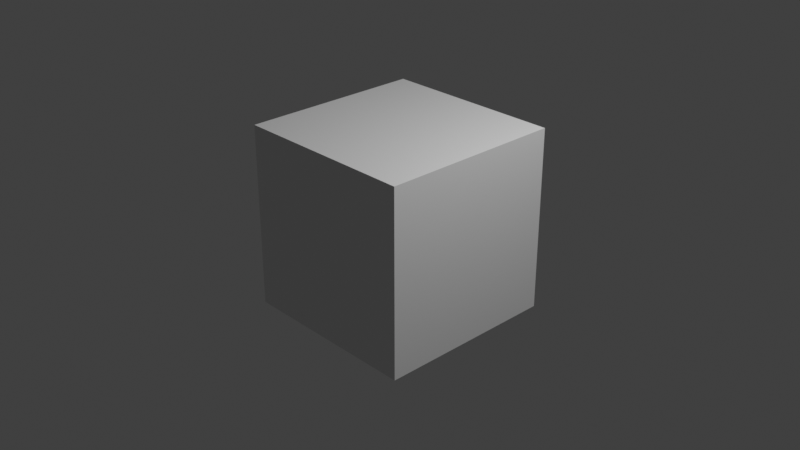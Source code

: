 # Source: TSave.blend  (saved by Blender 2.83.19; exported with 4.5.12 LTS)
import bpy
from mathutils import Matrix  # noqa: F401  (used for matrix-valued properties, if any)

bpy.ops.wm.read_factory_settings(use_empty=True)
scene = bpy.context.scene
scene.name = 'Scene'

# ---- collections
col_collection = bpy.data.collections.new('Collection'); scene.collection.children.link(col_collection)
col_ww_sfx_nodes = bpy.data.collections.new('ww SFX_Nodes'); scene.collection.children.link(col_ww_sfx_nodes)
col_linrail = bpy.data.collections.new('linrail'); col_ww_sfx_nodes.children.link(col_linrail)

# ---- materials (node trees are filled in below, after node groups)
mat_material = bpy.data.materials.new('Material')
mat_material.alpha_threshold = 0.0
mat_material.use_transparent_shadow = False
mat_material.line_color = (0.0, 0.0, 0.0, 1.0)

# ---- material node trees
mat_material.use_nodes = True; mat_material.node_tree.nodes.clear()
_N = mat_material.node_tree.nodes; _L = mat_material.node_tree.links
n0 = _N.new('ShaderNodeOutputMaterial'); n0.name = 'Material Output'; n0.location = (300, 300)
n1 = _N.new('ShaderNodeBsdfPrincipled'); n1.name = 'Principled BSDF'; n1.location = (10, 300)
n1.distribution = 'GGX'
n1.subsurface_method = 'BURLEY'
n1.inputs[2].default_value = 0.4
n1.inputs[3].default_value = 1.45
n1.inputs[27].default_value = (0.0, 0.0, 0.0, 1.0)
n1.inputs[28].default_value = 1.0
_L.new(n1.outputs[0], n0.inputs[0])
n0.is_active_output = True

# ---- world
world_world = bpy.data.worlds.new('World'); scene.world = world_world
world_world.use_nodes = True; world_world.node_tree.nodes.clear()
_N = world_world.node_tree.nodes; _L = world_world.node_tree.links
n0 = _N.new('ShaderNodeOutputWorld'); n0.name = 'World Output'; n0.location = (300, 300)
n1 = _N.new('ShaderNodeBackground'); n1.name = 'Background'; n1.location = (10, 300)
n1.inputs[0].default_value = (0.05088, 0.05088, 0.05088, 1.0)
_L.new(n1.outputs[0], n0.inputs[0])
n0.is_active_output = True
world_world.color = (0.05088, 0.05088, 0.05088)
world_world.use_sun_shadow = False
world_world.sun_shadow_jitter_overblur = 0.0

# ---- cameras
cam_camera = bpy.data.cameras.new('Camera')
cam_camera.clip_end = 100.0
cam_camera.ortho_scale = 7.314

# ---- lights
light_light = bpy.data.lights.new('Light', 'POINT')
light_light.transmission_factor = 0.0
light_light.energy = 1000.0
light_light.shadow_soft_size = 0.1
light_light.shadow_maximum_resolution = 0.006
light_light.use_absolute_resolution = True

# ---- meshes
me_cube = bpy.data.meshes.new('Cube')
me_cube.from_pydata([(1.0, 1.0, 1.0), (1.0, 1.0, -1.0), (1.0, -1.0, 1.0), (1.0, -1.0, -1.0), (-1.0, 1.0, 1.0), (-1.0, 1.0, -1.0), (-1.0, -1.0, 1.0), (-1.0, -1.0, -1.0)], [], [(0, 4, 6, 2), (3, 2, 6, 7), (7, 6, 4, 5), (5, 1, 3, 7), (1, 0, 2, 3), (5, 4, 0, 1)])
_uv = me_cube.uv_layers.new(name='UVMap')
_uv.uv.foreach_set('vector', [0.625, 0.5, 0.875, 0.5, 0.875, 0.75, 0.625, 0.75, 0.375, 0.75, 0.625, 0.75, 0.625, 1.0, 0.375, 1.0, 0.375, 0.0, 0.625, 0.0, 0.625, 0.25, 0.375, 0.25, 0.125, 0.5, 0.375, 0.5, 0.375, 0.75, 0.125, 0.75, 0.375, 0.5, 0.625, 0.5, 0.625, 0.75, 0.375, 0.75, 0.375, 0.25, 0.625, 0.25, 0.625, 0.5, 0.375, 0.5])
me_cube.materials.append(mat_material)
me_cube.use_remesh_preserve_volume = False
me_cube.use_remesh_preserve_attributes = False
me_cube.use_mirror_vertex_groups = False
me_cube.update()

# ---- curves / text
cu_crv = bpy.data.curves.new('crv', 'CURVE')
cu_crv.dimensions = '3D'
_sp = cu_crv.splines.new('POLY'); _sp.points.add(12)
_sp.points.foreach_set('co', [0.01, 0.02, 0.0, 1.0, 0.06, 0.06, 0.0, 1.0, 0.02, 0.01, 0.0, 1.0, 0.02, -0.01, 0.0, 1.0, 0.06, -0.06, 0.0, 1.0, 0.01, -0.02, 0.0, 1.0, -0.01, -0.02, 0.0, 1.0, -0.06, -0.06, 0.0, 1.0, -0.02, -0.01, 0.0, 1.0, -0.02, 0.01, 0.0, 1.0, -0.06, 0.06, 0.0, 1.0, -0.01, 0.02, 0.0, 1.0, 0.01, 0.02, 0.0, 1.0])
cu_crv.use_path_clamp = True
cu_crv.fill_mode = 'FULL'
cu_linrail_path = bpy.data.curves.new('linrail_path', 'CURVE')
cu_linrail_path.dimensions = '3D'
_sp = cu_linrail_path.splines.new('POLY'); _sp.points.add(1)
_sp.points.foreach_set('co', [0.0, 0.0, 0.0, 1.0, 0.0, 0.0, 0.0, 1.0])
cu_linrail_path.use_path = True
cu_linrail_path.use_path_clamp = True
cu_linrail_path.bevel_mode = 'OBJECT'
cu_linrail_path.fill_mode = 'FULL'

# ---- objects
ob_cube = bpy.data.objects.new('Cube', me_cube)
ob_light = bpy.data.objects.new('Light', light_light)
ob_camera = bpy.data.objects.new('Camera', cam_camera)
ob_simplecue_data = bpy.data.objects.new('simplecue_Data', None)
ob_linrail_extr = bpy.data.objects.new('linrail_extr', cu_crv)
ob_linrail_path = bpy.data.objects.new('linrail_Path', cu_linrail_path)
ob_linrail_in = bpy.data.objects.new('linrail_In', None)
ob_linrail_out = bpy.data.objects.new('linrail_Out', None)
ob_linrail_connector = bpy.data.objects.new('linrail_Connector', None)

# ---- transforms, parenting, visibility, modifiers, constraints
ob_cube.location = (0.0, 0.0, 0.0)
ob_cube.lock_rotations_4d = False
ob_cube.empty_display_type = 'ARROWS'
ob_cube.lineart.crease_threshold = 0.0
ob_light.location = (4.076, 1.005, 5.904)
ob_light.rotation_euler = (0.6503, 0.05522, 1.866)
ob_light.lock_rotations_4d = False
ob_light.empty_display_type = 'ARROWS'
ob_light.color = (0.0, 0.0, 0.0, 0.0)
ob_light.lineart.crease_threshold = 0.0
ob_camera.location = (7.359, -6.926, 4.958)
ob_camera.rotation_euler = (1.109, 0.0, 0.8149)
ob_camera.lock_rotations_4d = False
ob_camera.empty_display_type = 'ARROWS'
ob_camera.color = (0.0, 0.0, 0.0, 0.0)
ob_camera.display_type = 'WIRE'
ob_camera.lineart.crease_threshold = 0.0
ob_simplecue_data.location = (0.0, 0.0, 0.0)
ob_simplecue_data.empty_display_type = 'CIRCLE'
ob_simplecue_data.empty_display_size = 2.0
ob_simplecue_data.lineart.crease_threshold = 0.0
ob_linrail_extr.location = (0.0, 0.0, 0.0)
ob_linrail_extr.lineart.crease_threshold = 0.0
ob_linrail_path.location = (0.0, 0.0, 0.0)
ob_linrail_path.lineart.crease_threshold = 0.0
_m = ob_linrail_path.modifiers.new('hook_left', 'HOOK')
_m.object = ob_linrail_in
_m = ob_linrail_path.modifiers.new('hook_right', 'HOOK')
_m.object = ob_linrail_out
ob_linrail_in.location = (0.0, 0.0, 0.0)
ob_linrail_in.empty_display_type = 'ARROWS'
ob_linrail_in.empty_display_size = 2.0
ob_linrail_in.lineart.crease_threshold = 0.0
ob_linrail_out.location = (0.0, 0.0, 5.0)
ob_linrail_out.empty_display_type = 'ARROWS'
ob_linrail_out.empty_display_size = 2.0
ob_linrail_out.lineart.crease_threshold = 0.0
ob_linrail_connector.location = (0.0, 0.0, 0.0)
ob_linrail_connector.empty_display_type = 'SPHERE'
ob_linrail_connector.empty_display_size = 0.25
ob_linrail_connector.lineart.crease_threshold = 0.0
_c = ob_linrail_connector.constraints.new('FOLLOW_PATH'); _c.name = 'Follow Path'
_c.target = ob_linrail_path
_c.offset = -0.02
_c.use_curve_follow = True
_c.use_curve_radius = True
cu_linrail_path.bevel_object = ob_linrail_extr

# ---- collection membership
col_collection.objects.link(ob_cube)
col_collection.objects.link(ob_light)
col_collection.objects.link(ob_camera)
col_ww_sfx_nodes.objects.link(ob_simplecue_data)
col_linrail.objects.link(ob_linrail_extr)
col_linrail.objects.link(ob_linrail_path)
col_linrail.objects.link(ob_linrail_in)
col_linrail.objects.link(ob_linrail_out)
col_linrail.objects.link(ob_linrail_connector)

# ---- scene / render settings (as saved in the file)
scene.camera = ob_camera
scene.frame_start = 1; scene.frame_end = 250; scene.frame_set(1)
scene.render.engine = 'BLENDER_EEVEE_NEXT'
scene.cycles.use_denoising = False
scene.cycles.samples = 128
scene.cycles.sampling_pattern = 'TABULATED_SOBOL'
scene.cycles.use_adaptive_sampling = False
scene.cycles.use_light_tree = False
scene.view_settings.view_transform = 'Standard'
bpy.context.view_layer.update()
